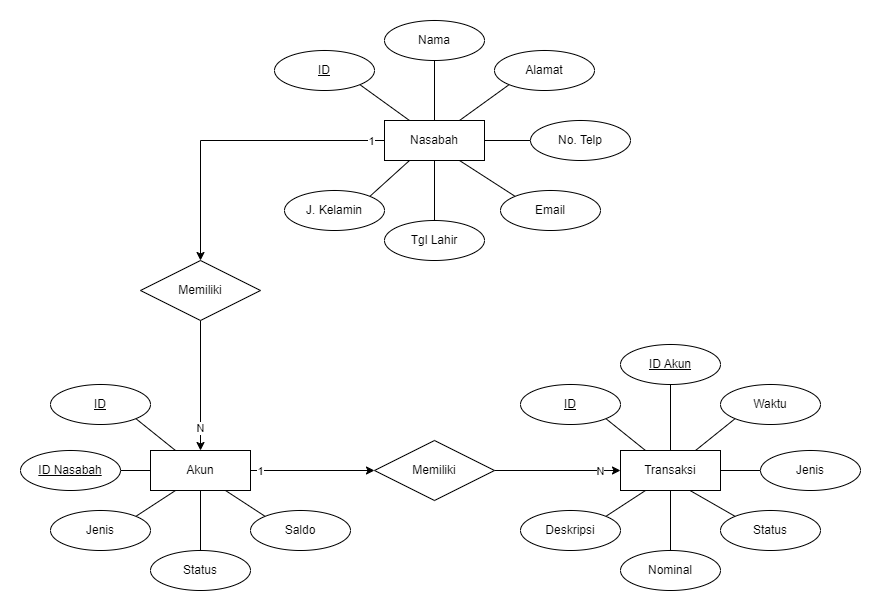

The diagram above was exported from draw.io. Its source (the exported page's mxGraphModel, read from the mxfile embedded in the PNG):
<mxGraphModel dx="1500" dy="746" grid="1" gridSize="10" guides="1" tooltips="1" connect="1" arrows="1" fold="1" page="1" pageScale="1" pageWidth="827" pageHeight="1169" math="0" shadow="0">
  <root>
    <mxCell id="0" />
    <mxCell id="1" parent="0" />
    <mxCell id="VA18ILJzGqbDUAaYckvE-6" style="edgeStyle=orthogonalEdgeStyle;rounded=0;orthogonalLoop=1;jettySize=auto;html=1;exitX=0;exitY=0.5;exitDx=0;exitDy=0;entryX=0.5;entryY=0;entryDx=0;entryDy=0;" edge="1" parent="1" source="VA18ILJzGqbDUAaYckvE-1" target="VA18ILJzGqbDUAaYckvE-4">
      <mxGeometry relative="1" as="geometry" />
    </mxCell>
    <mxCell id="VA18ILJzGqbDUAaYckvE-35" value="1" style="edgeLabel;html=1;align=center;verticalAlign=middle;resizable=0;points=[];" vertex="1" connectable="0" parent="VA18ILJzGqbDUAaYckvE-6">
      <mxGeometry x="-0.5026" y="-3" relative="1" as="geometry">
        <mxPoint x="62" y="3" as="offset" />
      </mxGeometry>
    </mxCell>
    <mxCell id="VA18ILJzGqbDUAaYckvE-1" value="Nasabah" style="whiteSpace=wrap;html=1;align=center;" vertex="1" parent="1">
      <mxGeometry x="364" y="170" width="100" height="40" as="geometry" />
    </mxCell>
    <mxCell id="VA18ILJzGqbDUAaYckvE-2" value="Transaksi" style="whiteSpace=wrap;html=1;align=center;" vertex="1" parent="1">
      <mxGeometry x="600" y="500" width="100" height="40" as="geometry" />
    </mxCell>
    <mxCell id="VA18ILJzGqbDUAaYckvE-8" style="edgeStyle=orthogonalEdgeStyle;rounded=0;orthogonalLoop=1;jettySize=auto;html=1;exitX=1;exitY=0.5;exitDx=0;exitDy=0;entryX=0;entryY=0.5;entryDx=0;entryDy=0;" edge="1" parent="1" source="VA18ILJzGqbDUAaYckvE-3" target="VA18ILJzGqbDUAaYckvE-5">
      <mxGeometry relative="1" as="geometry" />
    </mxCell>
    <mxCell id="VA18ILJzGqbDUAaYckvE-37" value="1" style="edgeLabel;html=1;align=center;verticalAlign=middle;resizable=0;points=[];" vertex="1" connectable="0" parent="VA18ILJzGqbDUAaYckvE-8">
      <mxGeometry x="-0.5878" y="-1" relative="1" as="geometry">
        <mxPoint x="-16" y="-1" as="offset" />
      </mxGeometry>
    </mxCell>
    <mxCell id="VA18ILJzGqbDUAaYckvE-3" value="Akun" style="whiteSpace=wrap;html=1;align=center;" vertex="1" parent="1">
      <mxGeometry x="130" y="500" width="100" height="40" as="geometry" />
    </mxCell>
    <mxCell id="VA18ILJzGqbDUAaYckvE-7" style="edgeStyle=orthogonalEdgeStyle;rounded=0;orthogonalLoop=1;jettySize=auto;html=1;exitX=0.5;exitY=1;exitDx=0;exitDy=0;entryX=0.5;entryY=0;entryDx=0;entryDy=0;" edge="1" parent="1" source="VA18ILJzGqbDUAaYckvE-4" target="VA18ILJzGqbDUAaYckvE-3">
      <mxGeometry relative="1" as="geometry" />
    </mxCell>
    <mxCell id="VA18ILJzGqbDUAaYckvE-36" value="N" style="edgeLabel;html=1;align=center;verticalAlign=middle;resizable=0;points=[];" vertex="1" connectable="0" parent="VA18ILJzGqbDUAaYckvE-7">
      <mxGeometry x="0.6496" y="-1" relative="1" as="geometry">
        <mxPoint as="offset" />
      </mxGeometry>
    </mxCell>
    <mxCell id="VA18ILJzGqbDUAaYckvE-4" value="Memiliki" style="shape=rhombus;perimeter=rhombusPerimeter;whiteSpace=wrap;html=1;align=center;" vertex="1" parent="1">
      <mxGeometry x="120" y="310" width="120" height="60" as="geometry" />
    </mxCell>
    <mxCell id="VA18ILJzGqbDUAaYckvE-9" style="edgeStyle=orthogonalEdgeStyle;rounded=0;orthogonalLoop=1;jettySize=auto;html=1;exitX=1;exitY=0.5;exitDx=0;exitDy=0;entryX=0;entryY=0.5;entryDx=0;entryDy=0;" edge="1" parent="1" source="VA18ILJzGqbDUAaYckvE-5" target="VA18ILJzGqbDUAaYckvE-2">
      <mxGeometry relative="1" as="geometry" />
    </mxCell>
    <mxCell id="VA18ILJzGqbDUAaYckvE-38" value="N" style="edgeLabel;html=1;align=center;verticalAlign=middle;resizable=0;points=[];" vertex="1" connectable="0" parent="VA18ILJzGqbDUAaYckvE-9">
      <mxGeometry x="0.5238" y="1" relative="1" as="geometry">
        <mxPoint x="10" y="1" as="offset" />
      </mxGeometry>
    </mxCell>
    <mxCell id="VA18ILJzGqbDUAaYckvE-5" value="Memiliki" style="shape=rhombus;perimeter=rhombusPerimeter;whiteSpace=wrap;html=1;align=center;" vertex="1" parent="1">
      <mxGeometry x="354" y="490" width="120" height="60" as="geometry" />
    </mxCell>
    <mxCell id="VA18ILJzGqbDUAaYckvE-18" style="edgeStyle=none;rounded=0;orthogonalLoop=1;jettySize=auto;html=1;exitX=1;exitY=1;exitDx=0;exitDy=0;entryX=0.25;entryY=0;entryDx=0;entryDy=0;endArrow=none;endFill=0;" edge="1" parent="1" source="VA18ILJzGqbDUAaYckvE-10" target="VA18ILJzGqbDUAaYckvE-1">
      <mxGeometry relative="1" as="geometry" />
    </mxCell>
    <mxCell id="VA18ILJzGqbDUAaYckvE-10" value="ID" style="ellipse;whiteSpace=wrap;html=1;align=center;fontStyle=4;" vertex="1" parent="1">
      <mxGeometry x="254" y="100" width="100" height="40" as="geometry" />
    </mxCell>
    <mxCell id="VA18ILJzGqbDUAaYckvE-24" style="edgeStyle=none;rounded=0;orthogonalLoop=1;jettySize=auto;html=1;exitX=1;exitY=0;exitDx=0;exitDy=0;entryX=0.25;entryY=1;entryDx=0;entryDy=0;endArrow=none;endFill=0;" edge="1" parent="1" source="VA18ILJzGqbDUAaYckvE-11" target="VA18ILJzGqbDUAaYckvE-1">
      <mxGeometry relative="1" as="geometry" />
    </mxCell>
    <mxCell id="VA18ILJzGqbDUAaYckvE-11" value="J. Kelamin" style="ellipse;whiteSpace=wrap;html=1;align=center;" vertex="1" parent="1">
      <mxGeometry x="264" y="240" width="100" height="40" as="geometry" />
    </mxCell>
    <mxCell id="VA18ILJzGqbDUAaYckvE-23" style="edgeStyle=none;rounded=0;orthogonalLoop=1;jettySize=auto;html=1;exitX=0.5;exitY=0;exitDx=0;exitDy=0;entryX=0.5;entryY=1;entryDx=0;entryDy=0;endArrow=none;endFill=0;" edge="1" parent="1" source="VA18ILJzGqbDUAaYckvE-12" target="VA18ILJzGqbDUAaYckvE-1">
      <mxGeometry relative="1" as="geometry" />
    </mxCell>
    <mxCell id="VA18ILJzGqbDUAaYckvE-12" value="Tgl Lahir" style="ellipse;whiteSpace=wrap;html=1;align=center;" vertex="1" parent="1">
      <mxGeometry x="364" y="270" width="100" height="40" as="geometry" />
    </mxCell>
    <mxCell id="VA18ILJzGqbDUAaYckvE-22" style="edgeStyle=none;rounded=0;orthogonalLoop=1;jettySize=auto;html=1;exitX=0;exitY=0;exitDx=0;exitDy=0;entryX=0.75;entryY=1;entryDx=0;entryDy=0;endArrow=none;endFill=0;" edge="1" parent="1" source="VA18ILJzGqbDUAaYckvE-13" target="VA18ILJzGqbDUAaYckvE-1">
      <mxGeometry relative="1" as="geometry" />
    </mxCell>
    <mxCell id="VA18ILJzGqbDUAaYckvE-13" value="Email" style="ellipse;whiteSpace=wrap;html=1;align=center;" vertex="1" parent="1">
      <mxGeometry x="480" y="240" width="100" height="40" as="geometry" />
    </mxCell>
    <mxCell id="VA18ILJzGqbDUAaYckvE-21" style="edgeStyle=none;rounded=0;orthogonalLoop=1;jettySize=auto;html=1;exitX=0;exitY=0.5;exitDx=0;exitDy=0;entryX=1;entryY=0.5;entryDx=0;entryDy=0;endArrow=none;endFill=0;" edge="1" parent="1" source="VA18ILJzGqbDUAaYckvE-14" target="VA18ILJzGqbDUAaYckvE-1">
      <mxGeometry relative="1" as="geometry" />
    </mxCell>
    <mxCell id="VA18ILJzGqbDUAaYckvE-14" value="No. Telp" style="ellipse;whiteSpace=wrap;html=1;align=center;" vertex="1" parent="1">
      <mxGeometry x="510" y="170" width="100" height="40" as="geometry" />
    </mxCell>
    <mxCell id="VA18ILJzGqbDUAaYckvE-20" style="edgeStyle=none;rounded=0;orthogonalLoop=1;jettySize=auto;html=1;exitX=0;exitY=1;exitDx=0;exitDy=0;entryX=0.75;entryY=0;entryDx=0;entryDy=0;endArrow=none;endFill=0;" edge="1" parent="1" source="VA18ILJzGqbDUAaYckvE-15" target="VA18ILJzGqbDUAaYckvE-1">
      <mxGeometry relative="1" as="geometry" />
    </mxCell>
    <mxCell id="VA18ILJzGqbDUAaYckvE-15" value="Alamat" style="ellipse;whiteSpace=wrap;html=1;align=center;" vertex="1" parent="1">
      <mxGeometry x="474" y="100" width="100" height="40" as="geometry" />
    </mxCell>
    <mxCell id="VA18ILJzGqbDUAaYckvE-19" style="edgeStyle=none;rounded=0;orthogonalLoop=1;jettySize=auto;html=1;exitX=0.5;exitY=1;exitDx=0;exitDy=0;entryX=0.5;entryY=0;entryDx=0;entryDy=0;endArrow=none;endFill=0;" edge="1" parent="1" source="VA18ILJzGqbDUAaYckvE-16" target="VA18ILJzGqbDUAaYckvE-1">
      <mxGeometry relative="1" as="geometry" />
    </mxCell>
    <mxCell id="VA18ILJzGqbDUAaYckvE-16" value="Nama" style="ellipse;whiteSpace=wrap;html=1;align=center;" vertex="1" parent="1">
      <mxGeometry x="364" y="70" width="100" height="40" as="geometry" />
    </mxCell>
    <mxCell id="VA18ILJzGqbDUAaYckvE-30" style="edgeStyle=none;rounded=0;orthogonalLoop=1;jettySize=auto;html=1;exitX=1;exitY=1;exitDx=0;exitDy=0;entryX=0.25;entryY=0;entryDx=0;entryDy=0;endArrow=none;endFill=0;" edge="1" parent="1" source="VA18ILJzGqbDUAaYckvE-25" target="VA18ILJzGqbDUAaYckvE-3">
      <mxGeometry relative="1" as="geometry" />
    </mxCell>
    <mxCell id="VA18ILJzGqbDUAaYckvE-25" value="ID" style="ellipse;whiteSpace=wrap;html=1;align=center;fontStyle=4;" vertex="1" parent="1">
      <mxGeometry x="30" y="434" width="100" height="40" as="geometry" />
    </mxCell>
    <mxCell id="VA18ILJzGqbDUAaYckvE-31" style="edgeStyle=none;rounded=0;orthogonalLoop=1;jettySize=auto;html=1;exitX=1;exitY=0.5;exitDx=0;exitDy=0;entryX=0;entryY=0.5;entryDx=0;entryDy=0;endArrow=none;endFill=0;" edge="1" parent="1" source="VA18ILJzGqbDUAaYckvE-26" target="VA18ILJzGqbDUAaYckvE-3">
      <mxGeometry relative="1" as="geometry" />
    </mxCell>
    <mxCell id="VA18ILJzGqbDUAaYckvE-26" value="ID Nasabah" style="ellipse;whiteSpace=wrap;html=1;align=center;fontStyle=4;" vertex="1" parent="1">
      <mxGeometry y="500" width="100" height="40" as="geometry" />
    </mxCell>
    <mxCell id="VA18ILJzGqbDUAaYckvE-32" style="edgeStyle=none;rounded=0;orthogonalLoop=1;jettySize=auto;html=1;exitX=1;exitY=0;exitDx=0;exitDy=0;entryX=0.25;entryY=1;entryDx=0;entryDy=0;endArrow=none;endFill=0;" edge="1" parent="1" source="VA18ILJzGqbDUAaYckvE-27" target="VA18ILJzGqbDUAaYckvE-3">
      <mxGeometry relative="1" as="geometry" />
    </mxCell>
    <mxCell id="VA18ILJzGqbDUAaYckvE-27" value="Jenis" style="ellipse;whiteSpace=wrap;html=1;align=center;" vertex="1" parent="1">
      <mxGeometry x="30" y="560" width="100" height="40" as="geometry" />
    </mxCell>
    <mxCell id="VA18ILJzGqbDUAaYckvE-34" style="edgeStyle=none;rounded=0;orthogonalLoop=1;jettySize=auto;html=1;exitX=0;exitY=0;exitDx=0;exitDy=0;entryX=0.75;entryY=1;entryDx=0;entryDy=0;endArrow=none;endFill=0;" edge="1" parent="1" source="VA18ILJzGqbDUAaYckvE-28" target="VA18ILJzGqbDUAaYckvE-3">
      <mxGeometry relative="1" as="geometry" />
    </mxCell>
    <mxCell id="VA18ILJzGqbDUAaYckvE-28" value="Saldo" style="ellipse;whiteSpace=wrap;html=1;align=center;" vertex="1" parent="1">
      <mxGeometry x="230" y="560" width="100" height="40" as="geometry" />
    </mxCell>
    <mxCell id="VA18ILJzGqbDUAaYckvE-33" style="edgeStyle=none;rounded=0;orthogonalLoop=1;jettySize=auto;html=1;exitX=0.5;exitY=0;exitDx=0;exitDy=0;entryX=0.5;entryY=1;entryDx=0;entryDy=0;endArrow=none;endFill=0;" edge="1" parent="1" source="VA18ILJzGqbDUAaYckvE-29" target="VA18ILJzGqbDUAaYckvE-3">
      <mxGeometry relative="1" as="geometry" />
    </mxCell>
    <mxCell id="VA18ILJzGqbDUAaYckvE-29" value="Status" style="ellipse;whiteSpace=wrap;html=1;align=center;" vertex="1" parent="1">
      <mxGeometry x="130" y="600" width="100" height="40" as="geometry" />
    </mxCell>
    <mxCell id="VA18ILJzGqbDUAaYckvE-46" style="edgeStyle=none;rounded=0;orthogonalLoop=1;jettySize=auto;html=1;exitX=1;exitY=1;exitDx=0;exitDy=0;entryX=0.25;entryY=0;entryDx=0;entryDy=0;endArrow=none;endFill=0;" edge="1" parent="1" source="VA18ILJzGqbDUAaYckvE-39" target="VA18ILJzGqbDUAaYckvE-2">
      <mxGeometry relative="1" as="geometry" />
    </mxCell>
    <mxCell id="VA18ILJzGqbDUAaYckvE-39" value="ID" style="ellipse;whiteSpace=wrap;html=1;align=center;fontStyle=4;" vertex="1" parent="1">
      <mxGeometry x="500" y="434" width="100" height="40" as="geometry" />
    </mxCell>
    <mxCell id="VA18ILJzGqbDUAaYckvE-47" style="edgeStyle=none;rounded=0;orthogonalLoop=1;jettySize=auto;html=1;exitX=0.5;exitY=1;exitDx=0;exitDy=0;entryX=0.5;entryY=0;entryDx=0;entryDy=0;endArrow=none;endFill=0;" edge="1" parent="1" source="VA18ILJzGqbDUAaYckvE-40" target="VA18ILJzGqbDUAaYckvE-2">
      <mxGeometry relative="1" as="geometry" />
    </mxCell>
    <mxCell id="VA18ILJzGqbDUAaYckvE-40" value="ID Akun" style="ellipse;whiteSpace=wrap;html=1;align=center;fontStyle=4;" vertex="1" parent="1">
      <mxGeometry x="600" y="394" width="100" height="40" as="geometry" />
    </mxCell>
    <mxCell id="VA18ILJzGqbDUAaYckvE-48" style="edgeStyle=none;rounded=0;orthogonalLoop=1;jettySize=auto;html=1;exitX=0;exitY=1;exitDx=0;exitDy=0;entryX=0.75;entryY=0;entryDx=0;entryDy=0;endArrow=none;endFill=0;" edge="1" parent="1" source="VA18ILJzGqbDUAaYckvE-41" target="VA18ILJzGqbDUAaYckvE-2">
      <mxGeometry relative="1" as="geometry" />
    </mxCell>
    <mxCell id="VA18ILJzGqbDUAaYckvE-41" value="Waktu" style="ellipse;whiteSpace=wrap;html=1;align=center;" vertex="1" parent="1">
      <mxGeometry x="700" y="434" width="100" height="40" as="geometry" />
    </mxCell>
    <mxCell id="VA18ILJzGqbDUAaYckvE-49" style="edgeStyle=none;rounded=0;orthogonalLoop=1;jettySize=auto;html=1;exitX=0;exitY=0.5;exitDx=0;exitDy=0;entryX=1;entryY=0.5;entryDx=0;entryDy=0;endArrow=none;endFill=0;" edge="1" parent="1" source="VA18ILJzGqbDUAaYckvE-42" target="VA18ILJzGqbDUAaYckvE-2">
      <mxGeometry relative="1" as="geometry" />
    </mxCell>
    <mxCell id="VA18ILJzGqbDUAaYckvE-42" value="Jenis" style="ellipse;whiteSpace=wrap;html=1;align=center;" vertex="1" parent="1">
      <mxGeometry x="740" y="500" width="100" height="40" as="geometry" />
    </mxCell>
    <mxCell id="VA18ILJzGqbDUAaYckvE-43" value="Status" style="ellipse;whiteSpace=wrap;html=1;align=center;" vertex="1" parent="1">
      <mxGeometry x="700" y="560" width="100" height="40" as="geometry" />
    </mxCell>
    <mxCell id="VA18ILJzGqbDUAaYckvE-52" style="edgeStyle=none;rounded=0;orthogonalLoop=1;jettySize=auto;html=1;exitX=1;exitY=0;exitDx=0;exitDy=0;entryX=0.25;entryY=1;entryDx=0;entryDy=0;endArrow=none;endFill=0;" edge="1" parent="1" source="VA18ILJzGqbDUAaYckvE-44" target="VA18ILJzGqbDUAaYckvE-2">
      <mxGeometry relative="1" as="geometry" />
    </mxCell>
    <mxCell id="VA18ILJzGqbDUAaYckvE-44" value="Deskripsi" style="ellipse;whiteSpace=wrap;html=1;align=center;" vertex="1" parent="1">
      <mxGeometry x="500" y="560" width="100" height="40" as="geometry" />
    </mxCell>
    <mxCell id="VA18ILJzGqbDUAaYckvE-51" style="edgeStyle=none;rounded=0;orthogonalLoop=1;jettySize=auto;html=1;exitX=0.5;exitY=0;exitDx=0;exitDy=0;entryX=0.5;entryY=1;entryDx=0;entryDy=0;endArrow=none;endFill=0;" edge="1" parent="1" source="VA18ILJzGqbDUAaYckvE-45" target="VA18ILJzGqbDUAaYckvE-2">
      <mxGeometry relative="1" as="geometry" />
    </mxCell>
    <mxCell id="VA18ILJzGqbDUAaYckvE-45" value="Nominal" style="ellipse;whiteSpace=wrap;html=1;align=center;" vertex="1" parent="1">
      <mxGeometry x="600" y="600" width="100" height="40" as="geometry" />
    </mxCell>
    <mxCell id="VA18ILJzGqbDUAaYckvE-50" style="edgeStyle=none;rounded=0;orthogonalLoop=1;jettySize=auto;html=1;exitX=0;exitY=0;exitDx=0;exitDy=0;entryX=0.702;entryY=1.01;entryDx=0;entryDy=0;entryPerimeter=0;endArrow=none;endFill=0;" edge="1" parent="1" source="VA18ILJzGqbDUAaYckvE-43" target="VA18ILJzGqbDUAaYckvE-2">
      <mxGeometry relative="1" as="geometry" />
    </mxCell>
  </root>
</mxGraphModel>